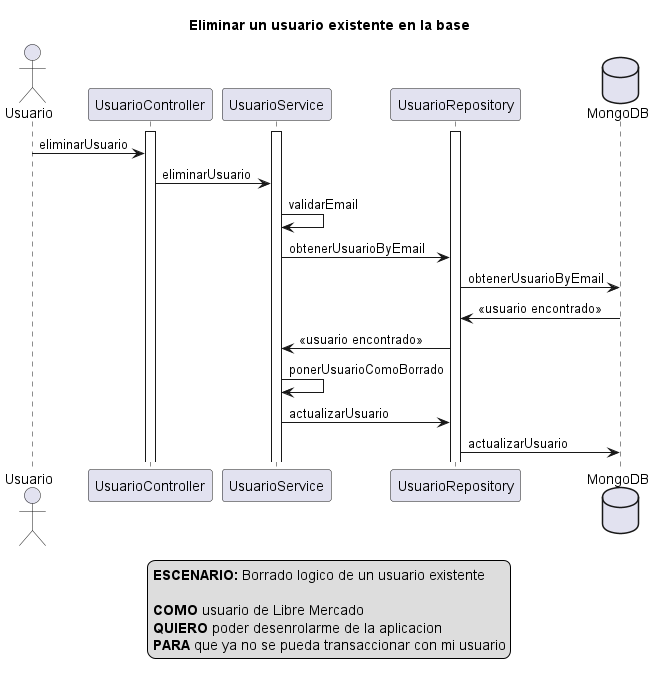

The diagram above was rendered by PlantUML. Its source (embedded in the PNG):
@startuml
actor Usuario
activate UsuarioController
activate UsuarioService
activate UsuarioRepository
database MongoDB

title Eliminar un usuario existente en la base

Usuario -> UsuarioController: eliminarUsuario

UsuarioController -> UsuarioService: eliminarUsuario

UsuarioService -> UsuarioService: validarEmail

UsuarioService -> UsuarioRepository: obtenerUsuarioByEmail

UsuarioRepository -> MongoDB: obtenerUsuarioByEmail

MongoDB -> UsuarioRepository: <<usuario encontrado>>

UsuarioRepository -> UsuarioService: <<usuario encontrado>>

UsuarioService -> UsuarioService: ponerUsuarioComoBorrado

UsuarioService -> UsuarioRepository: actualizarUsuario

UsuarioRepository -> MongoDB: actualizarUsuario


legend
<b>ESCENARIO:</b> Borrado logico de un usuario existente

<b>COMO</b> usuario de Libre Mercado 
<b>QUIERO</b> poder desenrolarme de la aplicacion
<b>PARA</b> que ya no se pueda transaccionar con mi usuario
end legend

@enduml